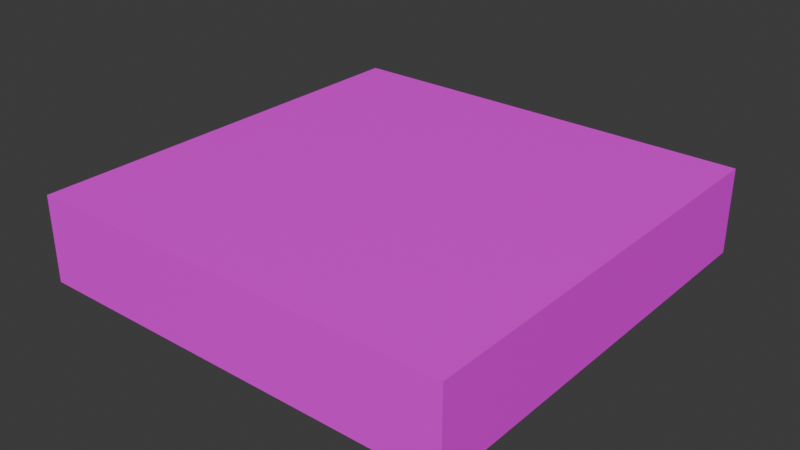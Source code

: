 # Source: DirtPathStraight.blend  (saved by Blender 4.1.24; exported with 4.5.12 LTS)
import bpy
from mathutils import Matrix  # noqa: F401  (used for matrix-valued properties, if any)

bpy.ops.wm.read_factory_settings(use_empty=True)
scene = bpy.context.scene
scene.name = 'Scene'

# ---- images (referenced by path relative to the original .blend; pixels are not part of the script)
import os
ASSET_DIR = os.environ.get("B2B_ASSET_DIR", "")  # directory of the original .blend (textures are referenced by path, not embedded)
HERE = os.path.dirname(os.path.abspath(__file__))  # packed textures are extracted next to this script under _unpacked/

def load_image(name, relpath, width, height, colorspace="sRGB"):
    """Load a texture the original file referenced (path relative to the .blend, or extracted next to this script)."""
    p = next((c for c in (os.path.join(HERE, relpath), os.path.join(ASSET_DIR, relpath)) if relpath and os.path.exists(c)), "")
    if p:
        img = bpy.data.images.load(p, check_existing=True)
        img.name = name
    else:  # same state as the original file: an image datablock whose file is absent (Cycles renders it pink)
        img = bpy.data.images.new(name, width, height)
        img.source = "FILE"
        img.filepath = "//" + (relpath or name)
    img.colorspace_settings.name = colorspace
    return img
img_dirtpathstraight_jpg = load_image('DirtPathStraight.jpg', 'DirtPathStraight.jpg', 1024, 1024, 'sRGB')

# ---- materials (node trees are filled in below, after node groups)
mat_material = bpy.data.materials.new('Material')
mat_material.alpha_threshold = 0.0
mat_material.use_transparent_shadow = False
mat_material.preview_render_type = 'FLAT'
mat_material.roughness = 0.5
mat_material.line_color = (0.0, 0.0, 0.0, 1.0)

# ---- material node trees
mat_material.use_nodes = True; mat_material.node_tree.nodes.clear()
_N = mat_material.node_tree.nodes; _L = mat_material.node_tree.links
n0 = _N.new('ShaderNodeOutputMaterial'); n0.name = 'Material Output'; n0.location = (300, 300)
n1 = _N.new('ShaderNodeBsdfPrincipled'); n1.name = 'Principled BSDF'; n1.location = (10, 300)
n1.inputs[3].default_value = 1.45
n2 = _N.new('ShaderNodeTexImage'); n2.name = 'Image Texture'; n2.location = (-280, 271)
n2.image = img_dirtpathstraight_jpg
_L.new(n1.outputs[0], n0.inputs[0])
_L.new(n2.outputs[0], n1.inputs[0])
n0.is_active_output = True

# ---- world
world_world = bpy.data.worlds.new('World'); scene.world = world_world
world_world.use_nodes = True; world_world.node_tree.nodes.clear()
_N = world_world.node_tree.nodes; _L = world_world.node_tree.links
n0 = _N.new('ShaderNodeOutputWorld'); n0.name = 'World Output'; n0.location = (300, 300)
n1 = _N.new('ShaderNodeBackground'); n1.name = 'Background'; n1.location = (10, 300)
n1.inputs[0].default_value = (0.05088, 0.05088, 0.05088, 1.0)
_L.new(n1.outputs[0], n0.inputs[0])
n0.is_active_output = True
world_world.color = (0.05088, 0.05088, 0.05088)
world_world.use_sun_shadow = False
world_world.sun_shadow_jitter_overblur = 0.0

# ---- meshes
me_cube = bpy.data.meshes.new('Cube')
me_cube.from_pydata([(1.0, 1.0, 1.0), (1.0, 1.0, -1.0), (1.0, -1.0, 1.0), (1.0, -1.0, -1.0), (-1.0, 1.0, 1.0), (-1.0, 1.0, -1.0), (-1.0, -1.0, 1.0), (-1.0, -1.0, -1.0)], [], [(0, 4, 6, 2), (3, 2, 6, 7), (7, 6, 4, 5), (5, 1, 3, 7), (1, 0, 2, 3), (5, 4, 0, 1)])
_uv = me_cube.uv_layers.new(name='UVMap')
_uv.uv.foreach_set('vector', [0.9982, 0.002867, 0.9986, 0.9986, -0.0005861, 0.9954, 0.002406, 0.006333, 0.6872, 0.6672, 0.6878, 0.3339, 0.8753, 0.3345, 0.8747, 0.6678, 0.1247, 0.6655, 0.1253, 0.3322, 0.3128, 0.3328, 0.3122, 0.6661, 0.4992, 1.0, 0.4997, 0.6667, 0.6872, 0.6672, 0.6867, 1.001, 0.4997, 0.6667, 0.5003, 0.3333, 0.6878, 0.3339, 0.6872, 0.6672, 0.3122, 0.6661, 0.3128, 0.3328, 0.5003, 0.3333, 0.4997, 0.6667])
me_cube.materials.append(mat_material)
me_cube.use_mirror_vertex_groups = False
me_cube.update()

# ---- objects
ob_cube = bpy.data.objects.new('Cube', me_cube)

# ---- transforms, parenting, visibility, modifiers, constraints
ob_cube.location = (0.0, 0.0, 1.0)
ob_cube.scale = (1.0, 1.0, 0.2)
ob_cube.lock_rotations_4d = False
ob_cube.empty_display_type = 'ARROWS'
ob_cube.lineart.crease_threshold = 0.0

# ---- collection membership
scene.collection.objects.link(ob_cube)

# ---- scene / render settings (as saved in the file)
scene.frame_start = 1; scene.frame_end = 250; scene.frame_set(1)
scene.render.engine = 'BLENDER_EEVEE_NEXT'
scene.cycles.sampling_pattern = 'TABULATED_SOBOL'
scene.eevee.ray_tracing_options.trace_max_roughness = 0.0
bpy.context.view_layer.update()

# ---- added for rendering (the .blend has no active camera and no usable light): camera, sun
cam_auto = bpy.data.cameras.new('AutoCamera')
cam_auto.lens = 50.0
cam_auto.sensor_width = 36.0
cam_auto.clip_end = 1000.0
ob_auto_camera = bpy.data.objects.new('AutoCamera', cam_auto)
scene.collection.objects.link(ob_auto_camera)
ob_auto_camera.location = (2.64297, -3.17156, 3.11438)
ob_auto_camera.rotation_euler = (1.09748, -7.21219e-08, 0.694738)
scene.camera = ob_auto_camera
light_auto_sun = bpy.data.lights.new('AutoSun', 'SUN')
light_auto_sun.energy = 3.0
light_auto_sun.angle = 0.0523599
ob_auto_sun = bpy.data.objects.new('AutoSun', light_auto_sun)
scene.collection.objects.link(ob_auto_sun)
ob_auto_sun.rotation_euler = (0.872665, 0.174533, 0.523599)
bpy.context.view_layer.update()
